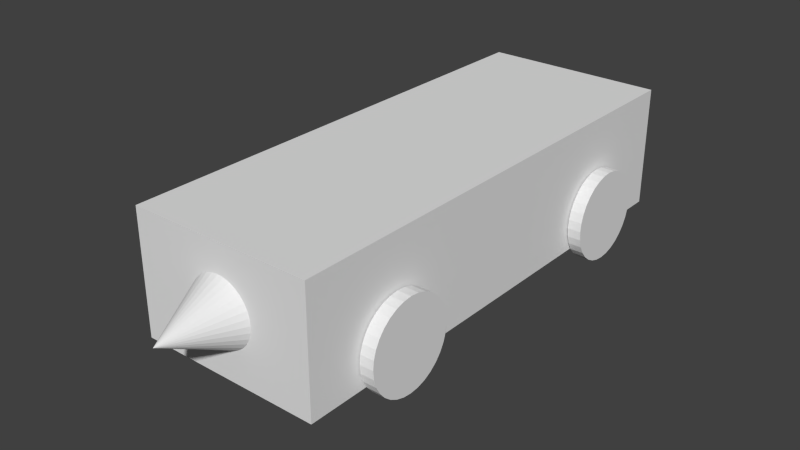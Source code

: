 # Source: SimpleCar.blend  (saved by Blender 2.64.0; exported with 4.5.12 LTS)
import bpy
from mathutils import Matrix  # noqa: F401  (used for matrix-valued properties, if any)

bpy.ops.wm.read_factory_settings(use_empty=True)
scene = bpy.context.scene
scene.name = 'Scene'

# ---- collections
col_collection_1 = bpy.data.collections.new('Collection 1'); scene.collection.children.link(col_collection_1)

# ---- materials (node trees are filled in below, after node groups)
mat_wheelmaterial = bpy.data.materials.new('WheelMaterial')
mat_wheelmaterial.alpha_threshold = 0.0
mat_wheelmaterial.use_transparent_shadow = False
mat_wheelmaterial.roughness = 0.5
mat_wheelmaterial.line_color = (0.0, 0.0, 0.0, 1.0)
mat_material = bpy.data.materials.new('Material')
mat_material.alpha_threshold = 0.0
mat_material.use_transparent_shadow = False
mat_material.roughness = 0.5
mat_material.line_color = (0.0, 0.0, 0.0, 1.0)

# ---- material node trees

# ---- world
world_world = bpy.data.worlds.new('World'); scene.world = world_world
world_world.color = (0.05088, 0.05088, 0.05088)
world_world.use_sun_shadow = False
world_world.sun_shadow_jitter_overblur = 0.0
world_world.cycles.sampling_method = 'MANUAL'
world_world.cycles.sample_map_resolution = 256

# ---- meshes
me_cylinder_003 = bpy.data.meshes.new('Cylinder.003')
me_cylinder_003.from_pydata([(0.2221, -1.471, -1.192e-07), (-0.2221, -1.471, 0.0), (0.2221, -1.443, -0.2871), (-0.2221, -1.443, -0.2871), (0.2221, -1.359, -0.5631), (-0.2221, -1.359, -0.5631), (0.2221, -1.223, -0.8175), (-0.2221, -1.223, -0.8175), (0.2221, -1.04, -1.04), (-0.2221, -1.04, -1.04), (0.2221, -0.8175, -1.223), (-0.2221, -0.8175, -1.223), (0.2221, -0.5631, -1.359), (-0.2221, -0.5631, -1.359), (0.2221, -0.2871, -1.443), (-0.2221, -0.2871, -1.443), (0.2221, 9.201e-07, -1.471), (-0.2221, 9.872e-07, -1.471), (0.2221, 0.2871, -1.443), (-0.2221, 0.2871, -1.443), (0.2221, 0.5631, -1.359), (-0.2221, 0.5631, -1.359), (0.2221, 0.8175, -1.223), (-0.2221, 0.8175, -1.223), (0.2221, 1.04, -1.04), (-0.2221, 1.04, -1.04), (0.2221, 1.223, -0.8175), (-0.2221, 1.223, -0.8175), (0.2221, 1.359, -0.5631), (-0.2221, 1.359, -0.5631), (0.2221, 1.443, -0.2871), (-0.2221, 1.443, -0.2871), (0.2221, 1.471, 8.345e-07), (-0.2221, 1.471, 9.537e-07), (0.2221, 1.443, 0.2871), (-0.2221, 1.443, 0.2871), (0.2221, 1.359, 0.5631), (-0.2221, 1.359, 0.5631), (0.2221, 1.223, 0.8175), (-0.2221, 1.223, 0.8175), (0.2221, 1.04, 1.04), (-0.2221, 1.04, 1.04), (0.2221, 0.8175, 1.223), (-0.2221, 0.8175, 1.223), (0.2221, 0.5631, 1.359), (-0.2221, 0.5631, 1.359), (0.2221, 0.2871, 1.443), (-0.2221, 0.2871, 1.443), (0.2221, -9.872e-07, 1.471), (-0.2221, -9.201e-07, 1.471), (0.2221, -0.2871, 1.443), (-0.2221, -0.2871, 1.443), (0.2221, -0.5631, 1.359), (-0.2221, -0.5631, 1.359), (0.2221, -0.8175, 1.223), (-0.2221, -0.8175, 1.223), (0.2221, -1.04, 1.04), (-0.2221, -1.04, 1.04), (0.2221, -1.223, 0.8175), (-0.2221, -1.223, 0.8175), (0.2221, -1.359, 0.5631), (-0.2221, -1.359, 0.5631), (0.2221, -1.443, 0.2871), (-0.2221, -1.443, 0.2871)], [], [(0, 1, 3, 2), (2, 3, 5, 4), (4, 5, 7, 6), (6, 7, 9, 8), (8, 9, 11, 10), (10, 11, 13, 12), (12, 13, 15, 14), (14, 15, 17, 16), (16, 17, 19, 18), (18, 19, 21, 20), (20, 21, 23, 22), (22, 23, 25, 24), (24, 25, 27, 26), (26, 27, 29, 28), (28, 29, 31, 30), (30, 31, 33, 32), (32, 33, 35, 34), (34, 35, 37, 36), (36, 37, 39, 38), (38, 39, 41, 40), (40, 41, 43, 42), (42, 43, 45, 44), (44, 45, 47, 46), (46, 47, 49, 48), (48, 49, 51, 50), (50, 51, 53, 52), (52, 53, 55, 54), (54, 55, 57, 56), (56, 57, 59, 58), (58, 59, 61, 60), (3, 1, 63, 61, 59, 57, 55, 53, 51, 49, 47, 45, 43, 41, 39, 37, 35, 33, 31, 29, 27, 25, 23, 21, 19, 17, 15, 13, 11, 9, 7, 5), (62, 63, 1, 0), (60, 61, 63, 62), (0, 2, 4, 6, 8, 10, 12, 14, 16, 18, 20, 22, 24, 26, 28, 30, 32, 34, 36, 38, 40, 42, 44, 46, 48, 50, 52, 54, 56, 58, 60, 62)])
me_cylinder_003.materials.append(mat_wheelmaterial)
me_cylinder_003.use_remesh_preserve_volume = False
me_cylinder_003.use_remesh_preserve_attributes = False
me_cylinder_003.use_mirror_vertex_groups = False
me_cylinder_003.update()
me_cylinder_002 = bpy.data.meshes.new('Cylinder.002')
me_cylinder_002.from_pydata([(0.2221, -1.471, 0.0), (-0.2221, -1.471, 1.192e-07), (0.2221, -1.443, -0.2871), (-0.2221, -1.443, -0.2871), (0.2221, -1.359, -0.5631), (-0.2221, -1.359, -0.5631), (0.2221, -1.223, -0.8175), (-0.2221, -1.223, -0.8175), (0.2221, -1.04, -1.04), (-0.2221, -1.04, -1.04), (0.2221, -0.8175, -1.223), (-0.2221, -0.8175, -1.223), (0.2221, -0.5631, -1.359), (-0.2221, -0.5631, -1.359), (0.2221, -0.2871, -1.443), (-0.2221, -0.2871, -1.443), (0.2221, -3.354e-08, -1.471), (-0.2221, 3.354e-08, -1.471), (0.2221, 0.2871, -1.443), (-0.2221, 0.2871, -1.443), (0.2221, 0.5631, -1.359), (-0.2221, 0.5631, -1.359), (0.2221, 0.8175, -1.223), (-0.2221, 0.8175, -1.223), (0.2221, 1.04, -1.04), (-0.2221, 1.04, -1.04), (0.2221, 1.223, -0.8175), (-0.2221, 1.223, -0.8175), (0.2221, 1.359, -0.5631), (-0.2221, 1.359, -0.5631), (0.2221, 1.443, -0.2871), (-0.2221, 1.443, -0.2871), (0.2221, 1.471, 9.537e-07), (-0.2221, 1.471, 1.073e-06), (0.2221, 1.443, 0.2871), (-0.2221, 1.443, 0.2871), (0.2221, 1.359, 0.5631), (-0.2221, 1.359, 0.5631), (0.2221, 1.223, 0.8175), (-0.2221, 1.223, 0.8175), (0.2221, 1.04, 1.04), (-0.2221, 1.04, 1.04), (0.2221, 0.8175, 1.223), (-0.2221, 0.8175, 1.223), (0.2221, 0.5631, 1.359), (-0.2221, 0.5631, 1.359), (0.2221, 0.2871, 1.443), (-0.2221, 0.2871, 1.443), (0.2221, -1.941e-06, 1.471), (-0.2221, -1.874e-06, 1.471), (0.2221, -0.2871, 1.443), (-0.2221, -0.2871, 1.443), (0.2221, -0.5631, 1.359), (-0.2221, -0.5631, 1.359), (0.2221, -0.8175, 1.223), (-0.2221, -0.8175, 1.223), (0.2221, -1.04, 1.04), (-0.2221, -1.04, 1.04), (0.2221, -1.223, 0.8175), (-0.2221, -1.223, 0.8175), (0.2221, -1.359, 0.5631), (-0.2221, -1.359, 0.5631), (0.2221, -1.443, 0.2871), (-0.2221, -1.443, 0.2871)], [], [(0, 1, 3, 2), (2, 3, 5, 4), (4, 5, 7, 6), (6, 7, 9, 8), (8, 9, 11, 10), (10, 11, 13, 12), (12, 13, 15, 14), (14, 15, 17, 16), (16, 17, 19, 18), (18, 19, 21, 20), (20, 21, 23, 22), (22, 23, 25, 24), (24, 25, 27, 26), (26, 27, 29, 28), (28, 29, 31, 30), (30, 31, 33, 32), (32, 33, 35, 34), (34, 35, 37, 36), (36, 37, 39, 38), (38, 39, 41, 40), (40, 41, 43, 42), (42, 43, 45, 44), (44, 45, 47, 46), (46, 47, 49, 48), (48, 49, 51, 50), (50, 51, 53, 52), (52, 53, 55, 54), (54, 55, 57, 56), (56, 57, 59, 58), (58, 59, 61, 60), (3, 1, 63, 61, 59, 57, 55, 53, 51, 49, 47, 45, 43, 41, 39, 37, 35, 33, 31, 29, 27, 25, 23, 21, 19, 17, 15, 13, 11, 9, 7, 5), (62, 63, 1, 0), (60, 61, 63, 62), (0, 2, 4, 6, 8, 10, 12, 14, 16, 18, 20, 22, 24, 26, 28, 30, 32, 34, 36, 38, 40, 42, 44, 46, 48, 50, 52, 54, 56, 58, 60, 62)])
me_cylinder_002.materials.append(mat_wheelmaterial)
me_cylinder_002.use_remesh_preserve_volume = False
me_cylinder_002.use_remesh_preserve_attributes = False
me_cylinder_002.use_mirror_vertex_groups = False
me_cylinder_002.update()
me_cylinder_001 = bpy.data.meshes.new('Cylinder.001')
me_cylinder_001.from_pydata([(0.2221, -1.471, 0.0), (-0.2221, -1.471, 1.192e-07), (0.2221, -1.443, -0.2871), (-0.2221, -1.443, -0.2871), (0.2221, -1.359, -0.5631), (-0.2221, -1.359, -0.5631), (0.2221, -1.223, -0.8175), (-0.2221, -1.223, -0.8175), (0.2221, -1.04, -1.04), (-0.2221, -1.04, -1.04), (0.2221, -0.8175, -1.223), (-0.2221, -0.8175, -1.223), (0.2221, -0.5631, -1.359), (-0.2221, -0.5631, -1.359), (0.2221, -0.2871, -1.443), (-0.2221, -0.2871, -1.443), (0.2221, -5.104e-07, -1.471), (-0.2221, -4.433e-07, -1.471), (0.2221, 0.2871, -1.443), (-0.2221, 0.2871, -1.443), (0.2221, 0.5631, -1.359), (-0.2221, 0.5631, -1.359), (0.2221, 0.8175, -1.223), (-0.2221, 0.8175, -1.223), (0.2221, 1.04, -1.04), (-0.2221, 1.04, -1.04), (0.2221, 1.223, -0.8175), (-0.2221, 1.223, -0.8175), (0.2221, 1.359, -0.5631), (-0.2221, 1.359, -0.5631), (0.2221, 1.443, -0.2871), (-0.2221, 1.443, -0.2871), (0.2221, 1.471, 9.537e-07), (-0.2221, 1.471, 1.073e-06), (0.2221, 1.443, 0.2871), (-0.2221, 1.443, 0.2871), (0.2221, 1.359, 0.5631), (-0.2221, 1.359, 0.5631), (0.2221, 1.223, 0.8175), (-0.2221, 1.223, 0.8175), (0.2221, 1.04, 1.04), (-0.2221, 1.04, 1.04), (0.2221, 0.8175, 1.223), (-0.2221, 0.8175, 1.223), (0.2221, 0.5631, 1.359), (-0.2221, 0.5631, 1.359), (0.2221, 0.2871, 1.443), (-0.2221, 0.2871, 1.443), (0.2221, -1.941e-06, 1.471), (-0.2221, -1.874e-06, 1.471), (0.2221, -0.2871, 1.443), (-0.2221, -0.2871, 1.443), (0.2221, -0.5631, 1.359), (-0.2221, -0.5631, 1.359), (0.2221, -0.8175, 1.223), (-0.2221, -0.8175, 1.223), (0.2221, -1.04, 1.04), (-0.2221, -1.04, 1.04), (0.2221, -1.223, 0.8175), (-0.2221, -1.223, 0.8175), (0.2221, -1.359, 0.5631), (-0.2221, -1.359, 0.5631), (0.2221, -1.443, 0.2871), (-0.2221, -1.443, 0.2871)], [], [(0, 1, 3, 2), (2, 3, 5, 4), (4, 5, 7, 6), (6, 7, 9, 8), (8, 9, 11, 10), (10, 11, 13, 12), (12, 13, 15, 14), (14, 15, 17, 16), (16, 17, 19, 18), (18, 19, 21, 20), (20, 21, 23, 22), (22, 23, 25, 24), (24, 25, 27, 26), (26, 27, 29, 28), (28, 29, 31, 30), (30, 31, 33, 32), (32, 33, 35, 34), (34, 35, 37, 36), (36, 37, 39, 38), (38, 39, 41, 40), (40, 41, 43, 42), (42, 43, 45, 44), (44, 45, 47, 46), (46, 47, 49, 48), (48, 49, 51, 50), (50, 51, 53, 52), (52, 53, 55, 54), (54, 55, 57, 56), (56, 57, 59, 58), (58, 59, 61, 60), (3, 1, 63, 61, 59, 57, 55, 53, 51, 49, 47, 45, 43, 41, 39, 37, 35, 33, 31, 29, 27, 25, 23, 21, 19, 17, 15, 13, 11, 9, 7, 5), (62, 63, 1, 0), (60, 61, 63, 62), (0, 2, 4, 6, 8, 10, 12, 14, 16, 18, 20, 22, 24, 26, 28, 30, 32, 34, 36, 38, 40, 42, 44, 46, 48, 50, 52, 54, 56, 58, 60, 62)])
me_cylinder_001.materials.append(mat_wheelmaterial)
me_cylinder_001.use_remesh_preserve_volume = False
me_cylinder_001.use_remesh_preserve_attributes = False
me_cylinder_001.use_mirror_vertex_groups = False
me_cylinder_001.update()
me_cylinder = bpy.data.meshes.new('Cylinder')
me_cylinder.from_pydata([(0.2221, -1.471, 1.192e-07), (-0.2221, -1.471, 2.384e-07), (0.2221, -1.443, -0.2871), (-0.2221, -1.443, -0.2871), (0.2221, -1.359, -0.5631), (-0.2221, -1.359, -0.5631), (0.2221, -1.223, -0.8175), (-0.2221, -1.223, -0.8175), (0.2221, -1.04, -1.04), (-0.2221, -1.04, -1.04), (0.2221, -0.8175, -1.223), (-0.2221, -0.8175, -1.223), (0.2221, -0.5631, -1.359), (-0.2221, -0.5631, -1.359), (0.2221, -0.2871, -1.443), (-0.2221, -0.2871, -1.443), (0.2221, 9.201e-07, -1.471), (-0.2221, 9.872e-07, -1.471), (0.2221, 0.2871, -1.443), (-0.2221, 0.2871, -1.443), (0.2221, 0.5631, -1.359), (-0.2221, 0.5631, -1.359), (0.2221, 0.8175, -1.223), (-0.2221, 0.8175, -1.223), (0.2221, 1.04, -1.04), (-0.2221, 1.04, -1.04), (0.2221, 1.223, -0.8175), (-0.2221, 1.223, -0.8175), (0.2221, 1.359, -0.5631), (-0.2221, 1.359, -0.5631), (0.2221, 1.443, -0.2871), (-0.2221, 1.443, -0.2871), (0.2221, 1.471, 8.345e-07), (-0.2221, 1.471, 9.537e-07), (0.2221, 1.443, 0.2871), (-0.2221, 1.443, 0.2871), (0.2221, 1.359, 0.5631), (-0.2221, 1.359, 0.5631), (0.2221, 1.223, 0.8175), (-0.2221, 1.223, 0.8175), (0.2221, 1.04, 1.04), (-0.2221, 1.04, 1.04), (0.2221, 0.8175, 1.223), (-0.2221, 0.8175, 1.223), (0.2221, 0.5631, 1.359), (-0.2221, 0.5631, 1.359), (0.2221, 0.2871, 1.443), (-0.2221, 0.2871, 1.443), (0.2221, -9.872e-07, 1.471), (-0.2221, -9.201e-07, 1.471), (0.2221, -0.2871, 1.443), (-0.2221, -0.2871, 1.443), (0.2221, -0.5631, 1.359), (-0.2221, -0.5631, 1.359), (0.2221, -0.8175, 1.223), (-0.2221, -0.8175, 1.223), (0.2221, -1.04, 1.04), (-0.2221, -1.04, 1.04), (0.2221, -1.223, 0.8175), (-0.2221, -1.223, 0.8175), (0.2221, -1.359, 0.5631), (-0.2221, -1.359, 0.5631), (0.2221, -1.443, 0.2871), (-0.2221, -1.443, 0.2871)], [], [(0, 1, 3, 2), (2, 3, 5, 4), (4, 5, 7, 6), (6, 7, 9, 8), (8, 9, 11, 10), (10, 11, 13, 12), (12, 13, 15, 14), (14, 15, 17, 16), (16, 17, 19, 18), (18, 19, 21, 20), (20, 21, 23, 22), (22, 23, 25, 24), (24, 25, 27, 26), (26, 27, 29, 28), (28, 29, 31, 30), (30, 31, 33, 32), (32, 33, 35, 34), (34, 35, 37, 36), (36, 37, 39, 38), (38, 39, 41, 40), (40, 41, 43, 42), (42, 43, 45, 44), (44, 45, 47, 46), (46, 47, 49, 48), (48, 49, 51, 50), (50, 51, 53, 52), (52, 53, 55, 54), (54, 55, 57, 56), (56, 57, 59, 58), (58, 59, 61, 60), (3, 1, 63, 61, 59, 57, 55, 53, 51, 49, 47, 45, 43, 41, 39, 37, 35, 33, 31, 29, 27, 25, 23, 21, 19, 17, 15, 13, 11, 9, 7, 5), (62, 63, 1, 0), (60, 61, 63, 62), (0, 2, 4, 6, 8, 10, 12, 14, 16, 18, 20, 22, 24, 26, 28, 30, 32, 34, 36, 38, 40, 42, 44, 46, 48, 50, 52, 54, 56, 58, 60, 62)])
me_cylinder.materials.append(mat_wheelmaterial)
me_cylinder.use_remesh_preserve_volume = False
me_cylinder.use_remesh_preserve_attributes = False
me_cylinder.use_mirror_vertex_groups = False
me_cylinder.update()
me_cube = bpy.data.meshes.new('Cube')
me_cube.from_pydata([(-3.0, -8.0, 0.6711), (-3.0, 8.0, 0.6711), (3.0, 8.0, 0.6711), (3.0, -8.0, 0.6711), (-3.0, -8.0, 4.671), (-3.0, 8.0, 4.671), (3.0, 8.0, 4.671), (3.0, -8.0, 4.671), (-1.213e-06, -7.933, 1.571), (-0.2145, -7.933, 1.593), (-0.4208, -7.933, 1.655), (-0.6109, -7.933, 1.757), (-0.7775, -7.933, 1.894), (-0.9143, -7.933, 2.06), (-1.016, -7.933, 2.25), (-1.078, -7.933, 2.457), (-1.1, -7.933, 2.671), (-1.545e-06, -10.13, 2.671), (-1.078, -7.933, 2.886), (-1.016, -7.933, 3.092), (-0.9143, -7.933, 3.282), (-0.7775, -7.933, 3.449), (-0.6109, -7.933, 3.585), (-0.4208, -7.933, 3.687), (-0.2145, -7.933, 3.749), (-7.36e-07, -7.933, 3.771), (0.2145, -7.933, 3.749), (0.4208, -7.933, 3.687), (0.6109, -7.933, 3.585), (0.7775, -7.933, 3.449), (0.9143, -7.933, 3.282), (1.016, -7.933, 3.092), (1.078, -7.933, 2.886), (1.1, -7.933, 2.671), (1.078, -7.933, 2.457), (1.016, -7.933, 2.25), (0.9143, -7.933, 2.06), (0.7775, -7.933, 1.894), (0.6109, -7.933, 1.757), (0.4208, -7.933, 1.655), (0.2145, -7.933, 1.593)], [], [(0, 1, 2, 3), (4, 7, 6, 5), (0, 4, 5, 1), (1, 5, 6, 2), (2, 6, 7, 3), (4, 0, 3, 7), (39, 17, 40), (8, 17, 9), (40, 17, 8), (9, 17, 10), (38, 17, 39), (37, 17, 38), (36, 17, 37), (35, 17, 36), (34, 17, 35), (33, 17, 34), (32, 17, 33), (31, 17, 32), (30, 17, 31), (29, 17, 30), (28, 17, 29), (27, 17, 28), (26, 17, 27), (25, 17, 26), (24, 17, 25), (23, 17, 24), (22, 17, 23), (21, 17, 22), (20, 17, 21), (19, 17, 20), (18, 17, 19), (16, 17, 18), (15, 17, 16), (14, 17, 15), (13, 17, 14), (12, 17, 13), (11, 17, 12), (10, 17, 11), (8, 9, 10, 11, 12, 13, 14, 15, 16, 18, 19, 20, 21, 22, 23, 24, 25, 26, 27, 28, 29, 30, 31, 32, 33, 34, 35, 36, 37, 38, 39, 40)])
me_cube.materials.append(mat_material)
me_cube.use_remesh_preserve_volume = False
me_cube.use_remesh_preserve_attributes = False
me_cube.use_mirror_vertex_groups = False
me_cube.update()

# ---- objects
ob_flwheel = bpy.data.objects.new('FLWheel', me_cylinder_003)
ob_rlwheel = bpy.data.objects.new('RLWheel', me_cylinder_002)
ob_rrwheel = bpy.data.objects.new('RRWheel', me_cylinder_001)
ob_frwheel = bpy.data.objects.new('FRWheel', me_cylinder)
ob_chassis = bpy.data.objects.new('Chassis', me_cube)

# ---- transforms, parenting, visibility, modifiers, constraints
ob_flwheel.location = (3.26, -4.8, 1.511)
ob_flwheel.lineart.crease_threshold = 0.0
ob_rlwheel.location = (3.26, 4.8, 1.511)
ob_rlwheel.lineart.crease_threshold = 0.0
ob_rrwheel.location = (-3.26, 4.8, 1.511)
ob_rrwheel.lineart.crease_threshold = 0.0
ob_frwheel.location = (-3.26, -4.8, 1.511)
ob_frwheel.lineart.crease_threshold = 0.0
ob_chassis.location = (1.907e-07, 3.815e-07, 0.0)
ob_chassis.lock_rotations_4d = False
ob_chassis.empty_display_type = 'ARROWS'
ob_chassis.lineart.crease_threshold = 0.0

# ---- collection membership
col_collection_1.objects.link(ob_flwheel)
col_collection_1.objects.link(ob_rlwheel)
col_collection_1.objects.link(ob_rrwheel)
col_collection_1.objects.link(ob_frwheel)
col_collection_1.objects.link(ob_chassis)

# ---- scene / render settings (as saved in the file)
scene.frame_start = 1; scene.frame_end = 250; scene.frame_set(118)
scene.render.engine = 'BLENDER_EEVEE_NEXT'
scene.render.image_settings.color_mode = 'RGB'
scene.render.image_settings.compression = 90
scene.render.resolution_percentage = 50
scene.render.dither_intensity = 0.0
scene.render.bake_margin = 2
scene.render.bake_bias = 0.0
scene.cycles.use_denoising = False
scene.cycles.samples = 10
scene.cycles.sampling_pattern = 'TABULATED_SOBOL'
scene.cycles.light_sampling_threshold = 0.0
scene.cycles.use_adaptive_sampling = False
scene.cycles.use_light_tree = False
scene.cycles.blur_glossy = 0.0
scene.cycles.volume_bounces = 1
scene.cycles.pixel_filter_type = 'GAUSSIAN'
scene.cycles.sample_clamp_indirect = 0.0
scene.view_settings.view_transform = 'Standard'
bpy.context.view_layer.update()

# ---- added for rendering (the .blend has no active camera and no usable light): camera, sun
cam_auto = bpy.data.cameras.new('AutoCamera')
cam_auto.lens = 50.0
cam_auto.sensor_width = 36.0
cam_auto.clip_end = 1000.0
ob_auto_camera = bpy.data.objects.new('AutoCamera', cam_auto)
scene.collection.objects.link(ob_auto_camera)
ob_auto_camera.location = (18.4753, -23.2366, 17.1355)
ob_auto_camera.rotation_euler = (1.09748, -7.21219e-08, 0.694738)
scene.camera = ob_auto_camera
light_auto_sun = bpy.data.lights.new('AutoSun', 'SUN')
light_auto_sun.energy = 3.0
light_auto_sun.angle = 0.0523599
ob_auto_sun = bpy.data.objects.new('AutoSun', light_auto_sun)
scene.collection.objects.link(ob_auto_sun)
ob_auto_sun.rotation_euler = (0.872665, 0.174533, 0.523599)
bpy.context.view_layer.update()
